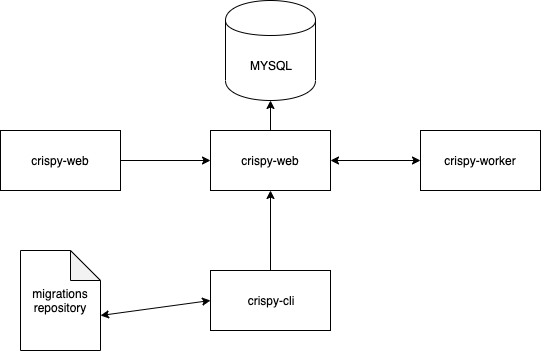

The diagram above was exported from draw.io. Its source (the exported page's mxGraphModel, read from the mxfile embedded in the PNG):
<mxGraphModel dx="1426" dy="825" grid="1" gridSize="10" guides="1" tooltips="1" connect="1" arrows="1" fold="1" page="1" pageScale="1" pageWidth="850" pageHeight="1100" math="0" shadow="0">
  <root>
    <mxCell id="0" />
    <mxCell id="1" parent="0" />
    <mxCell id="0Dp_PGxaCm8PJfv-80kZ-1" value="MYSQL" style="shape=cylinder;whiteSpace=wrap;html=1;boundedLbl=1;backgroundOutline=1;" vertex="1" parent="1">
      <mxGeometry x="325" y="30" width="90" height="100" as="geometry" />
    </mxCell>
    <mxCell id="0Dp_PGxaCm8PJfv-80kZ-2" value="crispy-web" style="rounded=0;whiteSpace=wrap;html=1;" vertex="1" parent="1">
      <mxGeometry x="310" y="160" width="120" height="60" as="geometry" />
    </mxCell>
    <mxCell id="0Dp_PGxaCm8PJfv-80kZ-3" value="crispy-web" style="rounded=0;whiteSpace=wrap;html=1;" vertex="1" parent="1">
      <mxGeometry x="100" y="160" width="120" height="60" as="geometry" />
    </mxCell>
    <mxCell id="0Dp_PGxaCm8PJfv-80kZ-4" value="crispy-worker" style="rounded=0;whiteSpace=wrap;html=1;" vertex="1" parent="1">
      <mxGeometry x="520" y="160" width="120" height="60" as="geometry" />
    </mxCell>
    <mxCell id="0Dp_PGxaCm8PJfv-80kZ-11" value="" style="edgeStyle=orthogonalEdgeStyle;rounded=0;orthogonalLoop=1;jettySize=auto;html=1;" edge="1" parent="1" source="0Dp_PGxaCm8PJfv-80kZ-5" target="0Dp_PGxaCm8PJfv-80kZ-2">
      <mxGeometry relative="1" as="geometry" />
    </mxCell>
    <mxCell id="0Dp_PGxaCm8PJfv-80kZ-5" value="crispy-cli" style="rounded=0;whiteSpace=wrap;html=1;" vertex="1" parent="1">
      <mxGeometry x="310" y="300" width="120" height="60" as="geometry" />
    </mxCell>
    <mxCell id="0Dp_PGxaCm8PJfv-80kZ-6" value="migrations repository" style="shape=note;whiteSpace=wrap;html=1;backgroundOutline=1;darkOpacity=0.05;" vertex="1" parent="1">
      <mxGeometry x="120" y="280" width="80" height="100" as="geometry" />
    </mxCell>
    <mxCell id="0Dp_PGxaCm8PJfv-80kZ-7" value="" style="endArrow=classic;startArrow=classic;html=1;exitX=0;exitY=0;exitDx=80;exitDy=65;exitPerimeter=0;entryX=0;entryY=0.5;entryDx=0;entryDy=0;" edge="1" parent="1" source="0Dp_PGxaCm8PJfv-80kZ-6" target="0Dp_PGxaCm8PJfv-80kZ-5">
      <mxGeometry width="50" height="50" relative="1" as="geometry">
        <mxPoint x="230" y="370" as="sourcePoint" />
        <mxPoint x="280" y="320" as="targetPoint" />
      </mxGeometry>
    </mxCell>
    <mxCell id="0Dp_PGxaCm8PJfv-80kZ-10" value="" style="endArrow=classic;startArrow=classic;html=1;entryX=0;entryY=0.5;entryDx=0;entryDy=0;exitX=1;exitY=0.5;exitDx=0;exitDy=0;" edge="1" parent="1" source="0Dp_PGxaCm8PJfv-80kZ-2" target="0Dp_PGxaCm8PJfv-80kZ-4">
      <mxGeometry width="50" height="50" relative="1" as="geometry">
        <mxPoint x="100" y="450" as="sourcePoint" />
        <mxPoint x="150" y="400" as="targetPoint" />
      </mxGeometry>
    </mxCell>
    <mxCell id="0Dp_PGxaCm8PJfv-80kZ-22" value="" style="endArrow=classic;html=1;entryX=0;entryY=0.5;entryDx=0;entryDy=0;exitX=1;exitY=0.5;exitDx=0;exitDy=0;" edge="1" parent="1" source="0Dp_PGxaCm8PJfv-80kZ-3" target="0Dp_PGxaCm8PJfv-80kZ-2">
      <mxGeometry width="50" height="50" relative="1" as="geometry">
        <mxPoint x="100" y="450" as="sourcePoint" />
        <mxPoint x="150" y="400" as="targetPoint" />
      </mxGeometry>
    </mxCell>
    <mxCell id="0Dp_PGxaCm8PJfv-80kZ-24" value="" style="endArrow=classic;html=1;exitX=0.5;exitY=0;exitDx=0;exitDy=0;" edge="1" parent="1" source="0Dp_PGxaCm8PJfv-80kZ-2" target="0Dp_PGxaCm8PJfv-80kZ-1">
      <mxGeometry width="50" height="50" relative="1" as="geometry">
        <mxPoint x="590" y="70" as="sourcePoint" />
        <mxPoint x="640" y="20" as="targetPoint" />
      </mxGeometry>
    </mxCell>
  </root>
</mxGraphModel>